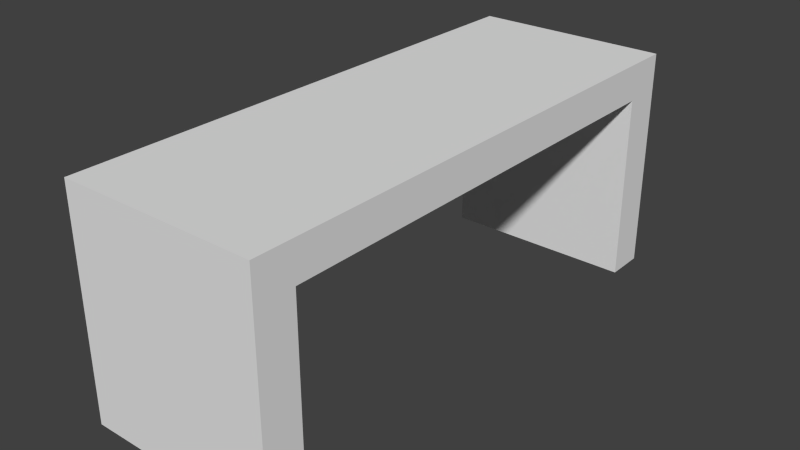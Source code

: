 # Source: bench.blend  (saved by Blender 2.67.0; exported with 4.5.12 LTS)
import bpy
from mathutils import Matrix  # noqa: F401  (used for matrix-valued properties, if any)

bpy.ops.wm.read_factory_settings(use_empty=True)
scene = bpy.context.scene
scene.name = 'Scene'

# ---- collections
col_collection_1 = bpy.data.collections.new('Collection 1'); scene.collection.children.link(col_collection_1)

# ---- materials (node trees are filled in below, after node groups)
mat_material = bpy.data.materials.new('Material')
mat_material.alpha_threshold = 0.0
mat_material.use_transparent_shadow = False
mat_material.roughness = 0.5
mat_material.line_color = (0.0, 0.0, 0.0, 1.0)

# ---- material node trees

# ---- world
world_world = bpy.data.worlds.new('World'); scene.world = world_world
world_world.color = (0.05088, 0.05088, 0.05088)
world_world.use_sun_shadow = False
world_world.sun_shadow_jitter_overblur = 0.0
world_world.cycles.sampling_method = 'MANUAL'
world_world.cycles.sample_map_resolution = 256

# ---- meshes
me_cube = bpy.data.meshes.new('Cube')
me_cube.from_pydata([(1.0, 2.313, -0.1863), (1.0, -2.313, -0.1863), (-1.0, -2.313, -0.1863), (-1.0, 2.313, -0.1863), (1.0, 2.313, 0.1863), (1.0, -2.313, 0.1863), (-1.0, -2.313, 0.1863), (-1.0, 2.313, 0.1863), (1.0, -2.713, -0.1863), (1.0, -2.713, 0.1863), (-1.0, -2.713, 0.1863), (-1.0, -2.713, -0.1863), (1.0, 2.713, 0.1863), (1.0, 2.713, -0.1863), (-1.0, 2.713, -0.1863), (-1.0, 2.713, 0.1863), (1.0, -2.313, -2.094), (1.0, -2.713, -2.094), (-1.0, -2.713, -2.094), (-1.0, -2.313, -2.094), (-1.0, 2.313, -2.094), (-1.0, 2.713, -2.094), (1.0, 2.713, -2.094), (1.0, 2.313, -2.094)], [], [(0, 1, 2, 3), (4, 7, 6, 5), (0, 4, 5, 1), (8, 17, 16, 1), (2, 6, 7, 3), (16, 17, 18, 19), (8, 9, 10, 11), (5, 9, 8, 1), (6, 10, 9, 5), (2, 11, 10, 6), (12, 13, 14, 15), (0, 13, 12, 4), (7, 15, 14, 3), (4, 12, 15, 7), (11, 18, 17, 8), (2, 19, 18, 11), (1, 16, 19, 2), (20, 21, 22, 23), (14, 21, 20, 3), (13, 22, 21, 14), (0, 23, 22, 13), (3, 20, 23, 0)])
_uv = me_cube.uv_layers.new(name='UVMap')
_uv.uv.foreach_set('vector', [0.6942, 0.8574, 0.2312, 0.8574, 0.2312, 0.6572, 0.6942, 0.6572, 0.7315, 0.2284, 0.7315, 0.4286, 0.2685, 0.4286, 0.2685, 0.2284, 0.7315, 0.1911, 0.7315, 0.2284, 0.2685, 0.2284, 0.2685, 0.1911, 0.2284, 0.1911, 0.2284, 0.0001241, 0.2685, 0.0001241, 0.2685, 0.1911, 0.2685, 0.4659, 0.2685, 0.4286, 0.7315, 0.4286, 0.7315, 0.4659, 0.04016, 0.8574, 0.0001241, 0.8574, 0.0001241, 0.6572, 0.04016, 0.6572, 0.1911, 0.2284, 0.2284, 0.2284, 0.2284, 0.4286, 0.1911, 0.4286, 0.2685, 0.2284, 0.2284, 0.2284, 0.2284, 0.1911, 0.2685, 0.1911, 0.2685, 0.4286, 0.2284, 0.4286, 0.2284, 0.2284, 0.2685, 0.2284, 0.2685, 0.4659, 0.2284, 0.4659, 0.2284, 0.4286, 0.2685, 0.4286, 0.7716, 0.2284, 0.8089, 0.2284, 0.8089, 0.4286, 0.7716, 0.4286, 0.7315, 0.1911, 0.7716, 0.1911, 0.7716, 0.2284, 0.7315, 0.2284, 0.7315, 0.4286, 0.7716, 0.4286, 0.7716, 0.4659, 0.7315, 0.4659, 0.7315, 0.2284, 0.7716, 0.2284, 0.7716, 0.4286, 0.7315, 0.4286, 0.1911, 0.4286, 0.0001246, 0.4286, 0.0001241, 0.2284, 0.1911, 0.2284, 0.2685, 0.4659, 0.2685, 0.6569, 0.2284, 0.6569, 0.2284, 0.4659, 0.2312, 0.8574, 0.04016, 0.8574, 0.04016, 0.6572, 0.2312, 0.6572, 0.8852, 0.6572, 0.9253, 0.6572, 0.9253, 0.8574, 0.8852, 0.8574, 0.7716, 0.4659, 0.7716, 0.6569, 0.7315, 0.6569, 0.7315, 0.4659, 0.8089, 0.2284, 0.9999, 0.2284, 0.9999, 0.4286, 0.8089, 0.4286, 0.7315, 0.1911, 0.7315, 0.0001289, 0.7716, 0.0001277, 0.7716, 0.1911, 0.6942, 0.6572, 0.8852, 0.6572, 0.8852, 0.8574, 0.6942, 0.8574])
me_cube.materials.append(mat_material)
me_cube.use_remesh_preserve_volume = False
me_cube.use_remesh_preserve_attributes = False
me_cube.use_mirror_vertex_groups = False
me_cube.update()

# ---- objects
ob_cube = bpy.data.objects.new('Cube', me_cube)

# ---- transforms, parenting, visibility, modifiers, constraints
ob_cube.location = (0.0, 0.0, 0.0)
ob_cube.lock_rotations_4d = False
ob_cube.empty_display_type = 'ARROWS'
ob_cube.lineart.crease_threshold = 0.0

# ---- collection membership
col_collection_1.objects.link(ob_cube)

# ---- scene / render settings (as saved in the file)
scene.frame_start = 1; scene.frame_end = 250; scene.frame_set(1)
scene.render.engine = 'BLENDER_EEVEE_NEXT'
scene.render.image_settings.color_mode = 'RGB'
scene.render.image_settings.compression = 90
scene.render.resolution_percentage = 50
scene.render.dither_intensity = 0.0
scene.cycles.use_denoising = False
scene.cycles.samples = 10
scene.cycles.sampling_pattern = 'TABULATED_SOBOL'
scene.cycles.light_sampling_threshold = 0.0
scene.cycles.use_adaptive_sampling = False
scene.cycles.use_light_tree = False
scene.cycles.blur_glossy = 0.0
scene.cycles.volume_bounces = 1
scene.cycles.pixel_filter_type = 'GAUSSIAN'
scene.cycles.sample_clamp_indirect = 0.0
scene.view_settings.view_transform = 'Standard'
bpy.context.view_layer.update()

# ---- added for rendering (the .blend has no active camera and no usable light): camera, sun
cam_auto = bpy.data.cameras.new('AutoCamera')
cam_auto.lens = 50.0
cam_auto.sensor_width = 36.0
cam_auto.clip_end = 1000.0
ob_auto_camera = bpy.data.objects.new('AutoCamera', cam_auto)
scene.collection.objects.link(ob_auto_camera)
ob_auto_camera.location = (5.75135, -6.90162, 3.64702)
ob_auto_camera.rotation_euler = (1.09748, -7.21219e-08, 0.694738)
scene.camera = ob_auto_camera
light_auto_sun = bpy.data.lights.new('AutoSun', 'SUN')
light_auto_sun.energy = 3.0
light_auto_sun.angle = 0.0523599
ob_auto_sun = bpy.data.objects.new('AutoSun', light_auto_sun)
scene.collection.objects.link(ob_auto_sun)
ob_auto_sun.rotation_euler = (0.872665, 0.174533, 0.523599)
bpy.context.view_layer.update()
